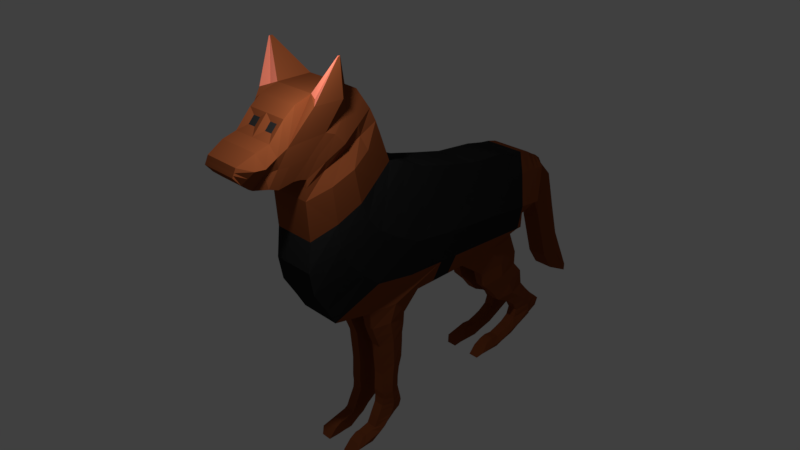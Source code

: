 # Source: dog.blend  (saved by Blender 2.79.0; exported with 4.5.12 LTS)
import bpy
from mathutils import Matrix  # noqa: F401  (used for matrix-valued properties, if any)

bpy.ops.wm.read_factory_settings(use_empty=True)
scene = bpy.context.scene
scene.name = 'Scene'

# ---- collections
col_collection_1 = bpy.data.collections.new('Collection 1'); scene.collection.children.link(col_collection_1)

# ---- materials (node trees are filled in below, after node groups)
mat_material_001 = bpy.data.materials.new('Material.001')
mat_material_001.alpha_threshold = 0.0
mat_material_001.use_transparent_shadow = False
mat_material_001.diffuse_color = (0.237, 0.06128, 0.01999, 1.0)
mat_material_001.roughness = 0.5
mat_material_002 = bpy.data.materials.new('Material.002')
mat_material_002.alpha_threshold = 0.0
mat_material_002.use_transparent_shadow = False
mat_material_002.diffuse_color = (0.02208, 0.02208, 0.02208, 1.0)
mat_material_002.roughness = 0.5
mat_material_003 = bpy.data.materials.new('Material.003')
mat_material_003.alpha_threshold = 0.0
mat_material_003.use_transparent_shadow = False
mat_material_003.diffuse_color = (0.8, 0.2092, 0.1307, 1.0)
mat_material_003.roughness = 0.5

# ---- material node trees

# ---- world
world_world = bpy.data.worlds.new('World'); scene.world = world_world
world_world.color = (0.05088, 0.05088, 0.05088)
world_world.use_sun_shadow = False
world_world.sun_shadow_jitter_overblur = 0.0
world_world.cycles.sampling_method = 'MANUAL'

# ---- cameras
cam_camera = bpy.data.cameras.new('Camera')
cam_camera.clip_end = 100.0
cam_camera.lens = 35.0
cam_camera.sensor_width = 32.0
cam_camera.sensor_height = 18.0
cam_camera.ortho_scale = 7.314
cam_camera.dof.focus_distance = 0.0
cam_camera.dof.aperture_fstop = 128.0

# ---- lights
light_lamp = bpy.data.lights.new('Lamp', 'POINT')
light_lamp.transmission_factor = 0.0
light_lamp.cutoff_distance = 30.0
light_lamp.energy = 100.0
light_lamp.shadow_buffer_clip_start = 1.001
light_lamp.shadow_soft_size = 0.1
light_lamp.shadow_maximum_resolution = 0.006
light_lamp.use_absolute_resolution = True

# ---- meshes
me_plane = bpy.data.meshes.new('Plane')
me_plane.from_pydata([(-7.55e-08, -3.239, 1.252), (7.55e-08, -3.194, 0.6095), (-7.55e-08, -1.841, 1.899), (7.55e-08, -1.662, 1.419), (7.55e-08, -3.248, 0.115), (7.55e-08, -1.365, 1.311), (7.55e-08, -3.176, -0.2807), (7.55e-08, -0.9512, 1.131), (7.55e-08, -2.951, -0.6493), (7.55e-08, -0.4117, 0.9961), (7.55e-08, -2.798, -0.9191), (7.55e-08, 0.1728, 0.8613), (7.55e-08, -2.106, -1.054), (7.55e-08, 0.9011, 0.7983), (7.55e-08, 0.03403, -1.009), (7.55e-08, 1.261, 0.7264), (7.55e-08, 1.293, -0.8112), (7.55e-08, 1.456, 0.7028), (7.55e-08, 1.482, -0.5684), (7.55e-08, 1.644, 0.6562), (7.55e-08, 1.662, -0.4155), (7.55e-08, 1.787, 0.575), (7.55e-08, 1.779, -0.2747), (7.55e-08, 1.883, 0.5294), (7.55e-08, 1.905, -0.1229), (7.55e-08, 1.992, 0.447), (-7.55e-08, -3.212, 1.45), (-7.55e-08, -1.922, 2.106), (-7.55e-08, -3.203, 1.575), (-7.55e-08, -2.03, 2.322), (-7.55e-08, -3.302, 1.602), (-7.55e-08, -2.273, 2.663), (-7.55e-08, -3.419, 1.611), (-7.55e-08, -2.48, 2.771), (-7.55e-08, -3.679, 1.566), (-7.55e-08, -3.055, 2.762), (-7.55e-08, -3.832, 1.62), (-7.55e-08, -3.331, 2.671), (-7.55e-08, -3.985, 1.602), (-7.55e-08, -3.523, 2.52), (-7.55e-08, -4.102, 1.683), (-7.55e-08, -3.775, 2.241), (-7.55e-08, -4.219, 1.782), (-7.55e-08, -3.999, 2.178), (-7.55e-08, -4.336, 1.917), (-7.55e-08, -4.277, 2.043), (0.3687, -3.239, 1.252), (0.3687, -3.194, 0.6095), (0.3687, -1.841, 1.899), (0.3687, -1.662, 1.419), (0.3687, -3.248, 0.115), (0.3687, -1.365, 1.311), (0.3687, -3.176, -0.2807), (0.3687, -0.9512, 1.131), (0.3687, -2.951, -0.6493), (0.3687, -0.4117, 0.9961), (0.3687, -2.798, -0.9191), (0.3687, 0.1728, 0.8613), (0.3687, -2.106, -1.054), (0.3687, 0.9011, 0.7983), (0.3687, 0.03403, -1.009), (0.3687, 1.261, 0.7264), (0.3687, 1.293, -0.8112), (0.3687, 1.456, 0.7028), (0.3687, 1.482, -0.5684), (0.3687, 1.644, 0.6562), (0.3687, 1.662, -0.4155), (0.3687, 1.787, 0.575), (0.5716, 1.779, -0.2747), (0.3687, 1.883, 0.5294), (0.3687, 1.905, -0.1229), (0.3687, 1.992, 0.447), (0.3687, -3.212, 1.45), (0.3687, -1.922, 2.106), (0.3687, -3.203, 1.575), (0.3687, -2.03, 2.322), (0.3687, -3.302, 1.602), (0.3687, -2.273, 2.663), (0.3687, -3.419, 1.611), (0.3687, -2.48, 2.771), (0.3687, -3.679, 1.566), (0.3687, -3.055, 2.762), (0.3687, -3.832, 1.62), (0.3687, -3.331, 2.671), (0.219, -3.985, 1.602), (0.2543, -3.552, 2.434), (0.306, -4.102, 1.683), (0.2543, -3.65, 2.326), (0.3229, -4.219, 1.782), (0.3687, -3.999, 2.178), (0.3174, -4.336, 1.917), (0.3174, -4.277, 2.043), (7.55e-08, -1.036, -1.031), (0.3687, -1.036, -1.031), (0.1843, -2.106, -1.054), (0.1843, 0.03403, -1.009), (0.1843, -1.036, -1.031), (0.1843, -2.049, -1.367), (0.3687, -2.049, -1.367), (0.3687, -1.348, -1.342), (0.1843, -1.348, -1.342), (0.1843, -1.98, -1.565), (0.3687, -1.98, -1.565), (0.3687, -1.363, -1.55), (0.1843, -1.363, -1.55), (0.1843, -1.902, -1.765), (0.3687, -1.902, -1.765), (0.3687, -1.393, -1.716), (0.1843, -1.393, -1.716), (0.1843, -1.885, -1.944), (0.3687, -1.885, -1.944), (0.3687, -1.396, -1.887), (0.1843, -1.396, -1.887), (0.1843, -1.862, -2.174), (0.3687, -1.862, -2.174), (0.3687, -1.412, -2.177), (0.1843, -1.412, -2.177), (0.1843, -1.848, -2.356), (0.3687, -1.848, -2.356), (0.3687, -1.47, -2.367), (0.1843, -1.47, -2.367), (0.1843, -1.853, -2.532), (0.3687, -1.853, -2.532), (0.3687, -1.494, -2.542), (0.1843, -1.494, -2.542), (0.1843, -1.859, -2.72), (0.3687, -1.859, -2.72), (0.3687, -1.5, -2.731), (0.1843, -1.5, -2.731), (0.1843, -1.847, -2.849), (0.3687, -1.847, -2.849), (0.3687, -1.459, -2.907), (0.1843, -1.459, -2.907), (0.1843, -1.859, -2.975), (0.3687, -1.859, -2.975), (0.3687, -1.436, -3.002), (0.1843, -1.436, -3.002), (0.1843, -1.9, -3.064), (0.3687, -1.9, -3.064), (0.3687, -1.426, -3.072), (0.1843, -1.426, -3.072), (0.1843, -1.949, -3.163), (0.3687, -1.949, -3.163), (0.3687, -1.466, -3.18), (0.1843, -1.466, -3.18), (0.1843, -1.986, -3.243), (0.3687, -1.986, -3.243), (0.3687, -1.551, -3.225), (0.1843, -1.551, -3.225), (0.1843, -2.033, -3.34), (0.3687, -2.033, -3.34), (0.3687, -1.692, -3.326), (0.1843, -1.692, -3.326), (0.1843, -2.11, -3.36), (0.3687, -2.11, -3.36), (0.3687, -1.798, -3.435), (0.1843, -1.798, -3.435), (0.1843, -2.087, -3.608), (0.3687, -2.087, -3.608), (0.3687, -1.902, -3.49), (0.1843, -1.902, -3.49), (0.1843, -2.225, -3.388), (0.3687, -2.225, -3.388), (0.1843, -2.243, -3.608), (0.3687, -2.243, -3.608), (0.1843, -2.301, -3.388), (0.3687, -2.301, -3.388), (0.1843, -2.379, -3.617), (0.3687, -2.379, -3.617), (0.1843, -2.427, -3.46), (0.3687, -2.427, -3.46), (0.1843, -2.575, -3.613), (0.3687, -2.575, -3.613), (0.1926, 1.293, -0.8112), (0.3687, 0.5684, -1.392), (0.3687, 1.482, -1.27), (0.1843, 0.5684, -1.392), (0.1926, 1.482, -1.27), (0.3687, 0.6619, -1.682), (0.3687, 1.48, -1.515), (0.1843, 0.6619, -1.682), (0.1926, 1.48, -1.515), (0.3687, 0.9063, -1.922), (0.3687, 1.675, -1.735), (0.1843, 0.9063, -1.922), (0.1926, 1.675, -1.735), (0.3687, 1.072, -2.131), (0.3687, 1.719, -2.024), (0.1843, 1.072, -2.131), (0.1926, 1.719, -2.024), (0.3687, 1.337, -2.263), (0.3687, 1.882, -2.21), (0.1843, 1.337, -2.263), (0.1926, 1.882, -2.21), (0.3687, 1.554, -2.447), (0.3687, 2.016, -2.351), (0.1843, 1.554, -2.447), (0.1926, 2.016, -2.351), (0.3687, 1.634, -2.585), (0.3687, 2.179, -2.49), (0.1843, 1.634, -2.585), (0.1926, 2.179, -2.49), (0.3687, 1.581, -2.735), (0.3687, 2.286, -2.587), (0.1843, 1.581, -2.735), (0.1926, 2.286, -2.587), (0.3687, 1.701, -2.976), (0.3687, 2.223, -2.726), (0.1843, 1.701, -2.976), (0.1926, 2.223, -2.726), (0.3687, 1.439, -2.832), (0.1843, 1.439, -2.832), (0.3687, 1.536, -3.058), (0.1843, 1.536, -3.058), (0.3687, 1.276, -2.891), (0.1843, 1.276, -2.891), (0.3687, 1.263, -3.121), (0.1843, 1.263, -3.121), (0.3687, 1.117, -2.939), (0.1843, 1.117, -2.939), (0.3687, 1.111, -3.168), (0.1843, 1.111, -3.168), (0.3687, 0.953, -2.923), (0.1843, 0.953, -2.923), (0.3687, 0.9471, -3.164), (0.1843, 0.9471, -3.164), (0.3687, 0.8281, -2.951), (0.1843, 0.8281, -2.951), (0.3687, 0.6968, -3.158), (0.1843, 0.6968, -3.158), (0.3687, 0.6782, -3.022), (0.1843, 0.6782, -3.022), (0.3687, 0.5431, -3.172), (0.1843, 0.5431, -3.172), (7.55e-08, 1.948, 0.162), (0.3687, 1.948, 0.162), (0.1843, 1.992, 0.447), (0.1843, 1.905, -0.1229), (0.1843, 1.948, 0.162), (7.55e-08, 2.082, -0.2671), (7.55e-08, 2.23, 0.2869), (0.1843, 2.23, 0.2869), (0.1843, 2.082, -0.2671), (7.55e-08, 2.354, -0.8764), (7.55e-08, 2.591, -0.09463), (0.1843, 2.591, -0.09463), (0.1843, 2.354, -0.8764), (7.55e-08, 2.662, -1.872), (7.55e-08, 2.773, -0.7887), (0.1843, 2.773, -0.7887), (0.1843, 2.662, -1.872), (7.978e-08, 2.894, -2.217), (9.379e-08, 2.961, -1.459), (0.1843, 2.961, -1.459), (0.1843, 2.894, -2.217), (8.367e-08, 3.37, -2.46), (1.07e-07, 3.21, -2.08), (0.1843, 3.21, -2.08), (0.1843, 3.37, -2.46), (7.55e-08, 1.97, 0.3035), (0.3687, 1.97, 0.3035), (0.2419, 1.97, 0.3035), (7.55e-08, 2.156, 0.007989), (0.2419, 2.156, 0.007989), (7.55e-08, 2.472, -0.4882), (0.2419, 2.472, -0.4882), (7.55e-08, 2.717, -1.334), (0.2419, 2.717, -1.334), (8.674e-08, 2.928, -1.84), (0.2419, 2.928, -1.84), (9.527e-08, 3.29, -2.271), (0.2419, 3.29, -2.271), (-7.55e-08, -4.305, 1.982), (0.5716, -2.513, 1.588), (0.5716, -2.398, 1.03), (0.5716, -2.27, 0.7357), (0.5716, -2.021, 0.4521), (0.5716, -1.633, 0.2048), (0.5716, -1.256, 0.005073), (0.5716, -0.545, -0.09246), (0.3687, -2.542, 1.79), (0.4839, -2.594, 1.963), (0.4839, -2.768, 2.153), (0.4839, -2.931, 2.214), (0.4839, -3.355, 2.187), (0.4839, -3.572, 2.166), (0.4839, -3.745, 2.079), (0.4839, -3.932, 1.973), (0.4839, -4.105, 1.988), (0.3174, -4.305, 1.982), (0.6013, -3.195, 2.669), (0.6055, -2.706, 2.666), (0.721, -2.837, 3.303), (0.721, -2.876, 3.302), (0.7366, -2.885, 3.296), (0.7369, -2.853, 3.296), (0.485, -3.089, 2.716), (0.4871, -2.593, 2.719), (0.7288, -2.845, 3.299), (0.7289, -2.845, 3.299), (0.47, -2.017, 1.231), (0.47, -1.802, 1.033), (0.47, -1.468, 0.8033), (0.47, -1.001, 0.6141), (0.47, -0.517, 0.4479), (0.47, 0.203, 0.3683), (0.47, -2.166, 1.749), (0.3687, -2.222, 1.954), (0.4243, -2.302, 2.149), (0.4243, -2.512, 2.417), (-7.55e-08, -4.321, 1.949), (0.5253, -2.884, 1.416), (0.3687, -2.884, 1.616), (0.4251, -2.905, 1.765), (0.4251, -3.04, 1.872), (0.4251, -3.18, 1.906), (0.4251, -3.521, 1.87), (0.4251, -3.705, 1.887), (0.3487, -3.868, 1.836), (0.3931, -4.019, 1.825), (0.4017, -4.163, 1.883), (0.3174, -4.321, 1.949), (0.5253, -2.804, 0.8152), (0.5253, -2.769, 0.4189), (0.5253, -2.61, 0.07817), (0.5253, -2.306, -0.2311), (0.5253, -2.043, -0.4665), (0.5253, -1.342, -0.5831), (7.55e-08, -1.606, -1.043), (0.4488, -1.606, -1.043), (0.1843, -1.606, -1.043), (0.4488, -1.721, -1.355), (0.1843, -1.721, -1.355), (0.4488, -1.692, -1.558), (0.1843, -1.692, -1.558), (0.4488, -1.664, -1.742), (0.1843, -1.664, -1.742), (0.4488, -1.657, -1.917), (0.1843, -1.657, -1.917), (0.4488, -1.652, -2.175), (0.1843, -1.652, -2.175), (0.4488, -1.672, -2.362), (0.1843, -1.672, -2.362), (0.4488, -1.685, -2.537), (0.1843, -1.685, -2.537), (0.4488, -1.691, -2.725), (0.1843, -1.691, -2.725), (0.4488, -1.666, -2.876), (0.1843, -1.666, -2.876), (0.4488, -1.661, -2.988), (0.1843, -1.661, -2.988), (0.4488, -1.679, -3.068), (0.1843, -1.679, -3.068), (0.4488, -1.724, -3.171), (0.1843, -1.724, -3.171), (0.4488, -1.783, -3.234), (0.1843, -1.783, -3.234), (0.4488, -1.874, -3.333), (0.1843, -1.874, -3.333), (0.4488, -1.965, -3.409), (0.1843, -1.965, -3.409), (0.3687, -2.0, -3.553), (0.1843, -2.0, -3.553), (7.55e-08, 0.6634, -0.9101), (7.55e-08, 1.358, 0.7146), (0.4393, 0.6634, -0.9101), (0.3687, 1.358, 0.7146), (0.1885, 0.6634, -0.9101), (0.4393, 1.025, -1.331), (0.1885, 1.025, -1.331), (0.4393, 1.071, -1.598), (0.1885, 1.071, -1.598), (0.4393, 1.291, -1.828), (0.1885, 1.291, -1.828), (0.4393, 1.395, -2.078), (0.1885, 1.395, -2.078), (0.4393, 1.61, -2.237), (0.1885, 1.61, -2.237), (0.4393, 1.785, -2.399), (0.1885, 1.785, -2.399), (0.4393, 1.907, -2.538), (0.1885, 1.907, -2.538), (0.4393, 1.933, -2.661), (0.1885, 1.933, -2.661), (0.3687, 1.962, -2.851), (0.1885, 1.962, -2.851), (0.47, 1.416, 0.3343), (0.47, 1.6, 0.3291), (0.47, 1.756, 0.3248), (0.47, 1.198, 0.3404), (0.47, 1.856, 0.3219), (0.47, 0.992, 0.3462), (0.47, 1.972, 0.3187), (0.5716, 1.68, -0.2669), (0.5716, 0.6175, -0.1836), (0.5716, 1.523, -0.2546), (0.5716, 1.354, -0.2414), (0.5716, 0.9625, -0.2107), (0.5253, 1.396, -0.6783), (0.5253, 0.2949, -0.64), (0.5253, 0.7718, -0.6566), (0.5253, 1.307, -0.6752), (0.4488, -2.336, -3.492), (0.4488, -2.231, -3.468), (0.4488, -2.105, -3.44), (0.4488, -2.49, -3.526), (0.4393, 0.6278, -3.078), (0.4393, 1.114, -3.044), (0.4393, 1.948, -2.761), (0.4393, 0.7529, -3.069), (0.4393, 1.27, -2.991), (0.4393, 1.645, -2.864), (0.4393, 0.9498, -3.055), (0.4393, 1.477, -2.921), (0.1144, -3.65, 2.326), (0.1144, -3.552, 2.434), (0.3687, -3.523, 2.52), (0.3687, -3.775, 2.241), (7.55e-08, -0.6793, -1.024), (7.55e-08, -0.3226, -1.016), (0.3687, -0.6793, -1.024), (0.3687, -0.3226, -1.016), (0.1843, -0.3226, -1.016), (0.1843, -0.6793, -1.024), (0.5253, -0.6578, -0.6069), (0.5253, -0.3023, -0.6192)], [], [(306, 300, 49, 48), (322, 47, 50, 323), (323, 50, 52, 324), (324, 52, 54, 325), (325, 54, 56, 326), (326, 56, 58, 327), (59, 305, 391, 61), (366, 389, 386, 63), (63, 386, 387, 65), (65, 387, 388, 67), (67, 388, 390, 69), (69, 390, 392, 71), (306, 48, 73, 307), (307, 73, 75, 308), (308, 75, 77, 309), (282, 309, 77, 79, 297, 291, 283), (283, 291, 290, 284), (284, 290, 296, 81, 83, 285), (285, 83, 416, 286), (286, 416, 417, 287), (287, 417, 89, 288), (288, 89, 91, 289), (10, 12, 94, 58, 56), (29, 31, 77, 75), (13, 11, 57, 59), (30, 28, 74, 76), (1, 4, 50, 47), (20, 22, 68, 66), (415, 414, 87, 85), (5, 3, 49, 51), (23, 21, 67, 69), (40, 38, 84, 86), (422, 95, 60, 421), (31, 33, 79, 77), (261, 236, 71, 260), (15, 13, 59, 61), (32, 30, 76, 78), (4, 6, 52, 50), (22, 24, 237, 70, 68), (41, 43, 89, 417), (7, 5, 51, 53), (25, 23, 69, 71, 236), (42, 40, 86, 88), (363, 16, 173, 367), (33, 35, 81, 79), (310, 44, 90, 321), (364, 15, 61, 366), (34, 32, 78, 80), (6, 8, 54, 52), (2, 27, 73, 48), (43, 45, 91, 89), (9, 7, 53, 55), (26, 0, 46, 72), (44, 42, 88, 90), (16, 18, 64, 398, 62, 173), (35, 37, 83, 81), (19, 17, 63, 65), (36, 34, 80, 82), (8, 10, 56, 54), (27, 29, 75, 73), (0, 1, 47, 46), (11, 9, 55, 57), (28, 26, 72, 74), (18, 20, 66, 64), (37, 39, 416, 83), (3, 2, 48, 49), (21, 19, 65, 67), (38, 36, 82, 84), (329, 58, 98, 331), (328, 92, 96, 330), (419, 14, 95, 422), (332, 100, 104, 334), (330, 96, 100, 332), (96, 93, 99, 100), (58, 94, 97, 98), (104, 103, 107, 108), (331, 98, 102, 333), (100, 99, 103, 104), (98, 97, 101, 102), (336, 108, 112, 338), (102, 101, 105, 106), (334, 104, 108, 336), (333, 102, 106, 335), (112, 111, 115, 116), (335, 106, 110, 337), (108, 107, 111, 112), (106, 105, 109, 110), (116, 115, 119, 120), (110, 109, 113, 114), (338, 112, 116, 340), (337, 110, 114, 339), (342, 120, 124, 344), (114, 113, 117, 118), (340, 116, 120, 342), (339, 114, 118, 341), (124, 123, 127, 128), (341, 118, 122, 343), (120, 119, 123, 124), (118, 117, 121, 122), (126, 125, 129, 130), (122, 121, 125, 126), (344, 124, 128, 346), (343, 122, 126, 345), (348, 132, 136, 350), (346, 128, 132, 348), (345, 126, 130, 347), (128, 127, 131, 132), (136, 135, 139, 140), (347, 130, 134, 349), (132, 131, 135, 136), (130, 129, 133, 134), (352, 140, 144, 354), (134, 133, 137, 138), (350, 136, 140, 352), (349, 134, 138, 351), (353, 142, 146, 355), (351, 138, 142, 353), (140, 139, 143, 144), (138, 137, 141, 142), (148, 147, 151, 152), (144, 143, 147, 148), (142, 141, 145, 146), (354, 144, 148, 356), (358, 152, 156, 360), (146, 145, 149, 150), (356, 148, 152, 358), (355, 146, 150, 357), (156, 155, 159, 160), (357, 150, 154, 359), (152, 151, 155, 156), (150, 149, 153, 154), (362, 160, 159, 361), (157, 158, 164, 163), (360, 156, 160, 362), (359, 404, 158, 361), (164, 403, 402, 168), (158, 404, 403, 164), (154, 153, 161, 162), (153, 157, 163, 161), (165, 167, 171, 169), (163, 164, 168, 167), (161, 163, 167, 165), (162, 161, 165, 166), (170, 169, 171, 172, 405), (166, 165, 169, 170), (168, 402, 405, 172), (167, 168, 172, 171), (365, 60, 174, 368), (174, 176, 180, 178), (60, 95, 176, 174), (367, 173, 177, 369), (173, 62, 175, 177), (181, 179, 183, 185), (177, 175, 179, 181), (368, 174, 178, 370), (369, 177, 181, 371), (373, 185, 189, 375), (370, 178, 182, 372), (371, 181, 185, 373), (178, 180, 184, 182), (189, 187, 191, 193), (182, 184, 188, 186), (185, 183, 187, 189), (372, 182, 186, 374), (193, 191, 195, 197), (374, 186, 190, 376), (375, 189, 193, 377), (186, 188, 192, 190), (379, 197, 201, 381), (376, 190, 194, 378), (377, 193, 197, 379), (190, 192, 196, 194), (201, 199, 203, 205), (194, 196, 200, 198), (197, 195, 199, 201), (378, 194, 198, 380), (382, 202, 411, 408), (380, 198, 202, 382), (381, 201, 205, 383), (198, 200, 204, 202), (385, 209, 207, 384), (383, 205, 209, 385), (208, 206, 212, 213), (205, 203, 207, 209), (212, 413, 410, 216), (202, 204, 211, 210), (206, 411, 413, 212), (204, 208, 213, 211), (215, 217, 221, 219), (210, 211, 215, 214), (211, 213, 217, 215), (213, 212, 216, 217), (221, 220, 224, 225), (217, 216, 220, 221), (216, 410, 407, 220), (214, 215, 219, 218), (224, 412, 409, 228), (220, 407, 412, 224), (218, 219, 223, 222), (219, 221, 225, 223), (227, 229, 233, 231), (222, 223, 227, 226), (223, 225, 229, 227), (225, 224, 228, 229), (230, 231, 233, 232, 406), (229, 228, 232, 233), (228, 409, 406, 232), (226, 227, 231, 230), (237, 238, 235, 70), (24, 234, 238, 237), (25, 236, 241, 240), (263, 242, 246, 265), (261, 238, 242, 263), (238, 234, 239, 242), (259, 25, 240, 262), (246, 243, 247, 250), (240, 241, 245, 244), (242, 239, 243, 246), (262, 240, 244, 264), (266, 248, 252, 268), (264, 244, 248, 266), (265, 246, 250, 267), (244, 245, 249, 248), (269, 254, 258, 271), (267, 250, 254, 269), (248, 249, 253, 252), (250, 247, 251, 254), (270, 256, 257, 271), (252, 253, 257, 256), (254, 251, 255, 258), (268, 252, 256, 270), (251, 268, 270, 255), (255, 270, 271, 258), (249, 267, 269, 253), (253, 269, 271, 257), (245, 265, 267, 249), (243, 264, 266, 247), (247, 266, 268, 251), (239, 262, 264, 243), (234, 259, 262, 239), (236, 261, 263, 241), (241, 263, 265, 245), (238, 261, 260, 235), (45, 272, 289, 91), (320, 288, 289, 321), (319, 287, 288, 320), (318, 286, 287, 319), (317, 285, 286, 318), (316, 284, 285, 317), (315, 283, 284, 316), (314, 282, 283, 315), (313, 281, 282, 314), (312, 280, 281, 313), (311, 273, 280, 312), (304, 278, 279, 305), (303, 277, 278, 304), (302, 276, 277, 303), (301, 275, 276, 302), (300, 274, 275, 301), (311, 322, 274, 273), (290, 291, 295, 294), (298, 299, 292, 293), (296, 290, 294, 298), (79, 81, 293, 292), (297, 79, 292, 299), (291, 297, 299, 295), (81, 296, 298, 293), (294, 295, 299, 298), (49, 300, 301, 51), (51, 301, 302, 53), (53, 302, 303, 55), (55, 303, 304, 57), (57, 304, 305, 59), (281, 308, 309, 282), (280, 307, 308, 281), (273, 306, 307, 280), (273, 274, 300, 306), (46, 47, 322, 311), (46, 311, 312, 72), (72, 312, 313, 74), (74, 313, 314, 76), (76, 314, 315, 78), (78, 315, 316, 80), (80, 316, 317, 82), (82, 317, 318, 84), (84, 318, 319, 86), (86, 319, 320, 88), (88, 320, 321, 90), (272, 310, 321, 289), (278, 326, 327, 279), (277, 325, 326, 278), (276, 324, 325, 277), (275, 323, 324, 276), (274, 322, 323, 275), (155, 359, 361, 159), (153, 360, 362, 157), (157, 362, 361, 158), (151, 357, 359, 155), (147, 355, 357, 151), (145, 356, 358, 149), (149, 358, 360, 153), (141, 354, 356, 145), (139, 351, 353, 143), (143, 353, 355, 147), (135, 349, 351, 139), (133, 350, 352, 137), (137, 352, 354, 141), (131, 347, 349, 135), (127, 345, 347, 131), (125, 346, 348, 129), (129, 348, 350, 133), (123, 343, 345, 127), (121, 344, 346, 125), (119, 341, 343, 123), (115, 339, 341, 119), (113, 340, 342, 117), (117, 342, 344, 121), (111, 337, 339, 115), (109, 338, 340, 113), (107, 335, 337, 111), (103, 333, 335, 107), (101, 334, 336, 105), (105, 336, 338, 109), (99, 331, 333, 103), (94, 330, 332, 97), (97, 332, 334, 101), (12, 328, 330, 94), (93, 329, 331, 99), (204, 383, 385, 208), (208, 385, 384, 206), (200, 381, 383, 204), (199, 380, 382, 203), (203, 382, 408, 384, 207), (195, 378, 380, 199), (192, 377, 379, 196), (191, 376, 378, 195), (196, 379, 381, 200), (188, 375, 377, 192), (187, 374, 376, 191), (183, 372, 374, 187), (180, 371, 373, 184), (179, 370, 372, 183), (184, 373, 375, 188), (176, 369, 371, 180), (175, 368, 370, 179), (95, 367, 369, 176), (62, 365, 368, 175), (17, 364, 366, 63), (14, 363, 367, 95), (61, 391, 389, 366), (391, 305, 279, 394), (388, 387, 395, 393), (390, 388, 393, 68), (386, 389, 397, 396), (71, 392, 390, 68, 70, 235, 260), (387, 386, 396, 395), (389, 391, 394, 397), (68, 393, 66), (397, 394, 399, 400), (396, 397, 400, 401), (394, 279, 327, 424, 425, 399), (393, 395, 64, 66), (395, 396, 401, 398, 64), (400, 399, 60, 365), (398, 401, 62), (401, 400, 365, 62), (399, 425, 421, 60), (405, 402, 166, 170), (402, 403, 162, 166), (403, 404, 154, 162), (404, 359, 154), (406, 409, 226, 230), (409, 412, 222, 226), (413, 411, 202, 210), (408, 411, 206, 384), (412, 407, 218, 222), (407, 410, 214, 218), (410, 413, 210, 214), (414, 415, 39, 41), (85, 87, 417, 416), (87, 414, 41, 417), (415, 85, 416, 39), (92, 418, 423, 96), (418, 419, 422, 423), (96, 423, 420, 93), (423, 422, 421, 420), (420, 424, 327, 58, 329, 93), (421, 425, 424, 420)])
me_plane.polygons.foreach_set('material_index', [0, 1, 1, 1, 1, 0, 1, 1, 0, 0, 0, 0, 0, 0, 0, 0, 0, 0, 0, 0, 0, 0, 0, 0, 1, 0, 1, 0, 1, 1, 0, 0, 0, 0, 0, 1, 0, 1, 0, 0, 1, 0, 0, 0, 0, 0, 1, 0, 1, 0, 0, 1, 0, 0, 0, 0, 0, 0, 1, 0, 0, 1, 0, 0, 0, 0, 0, 0, 0, 0, 0, 0, 0, 0, 0, 0, 0, 0, 0, 0, 0, 0, 0, 0, 0, 0, 0, 0, 0, 0, 0, 0, 0, 0, 0, 0, 0, 0, 0, 0, 0, 0, 0, 0, 0, 0, 0, 0, 0, 0, 0, 0, 0, 0, 0, 0, 0, 0, 0, 0, 0, 0, 0, 0, 0, 0, 0, 0, 0, 0, 0, 0, 0, 0, 0, 0, 0, 0, 0, 0, 0, 0, 0, 0, 0, 0, 0, 0, 0, 0, 0, 0, 0, 0, 0, 0, 0, 0, 0, 0, 0, 0, 0, 0, 0, 0, 0, 0, 0, 0, 0, 0, 0, 0, 0, 0, 0, 0, 0, 0, 0, 0, 0, 0, 0, 0, 0, 0, 0, 0, 0, 0, 0, 0, 0, 0, 0, 0, 0, 0, 0, 0, 0, 0, 0, 0, 0, 0, 0, 0, 0, 0, 0, 0, 0, 0, 0, 0, 0, 0, 0, 0, 0, 0, 0, 0, 0, 0, 0, 0, 0, 0, 0, 0, 0, 0, 0, 0, 0, 0, 0, 0, 0, 0, 0, 0, 0, 0, 0, 0, 0, 0, 0, 0, 1, 1, 1, 1, 1, 0, 0, 0, 2, 0, 0, 0, 2, 0, 1, 1, 1, 1, 1, 0, 0, 0, 0, 0, 0, 0, 0, 0, 0, 0, 0, 0, 0, 0, 0, 1, 1, 1, 1, 1, 0, 0, 0, 0, 0, 0, 0, 0, 0, 0, 0, 0, 0, 0, 0, 0, 0, 0, 0, 0, 0, 0, 0, 0, 0, 0, 0, 0, 0, 0, 0, 0, 0, 0, 0, 0, 0, 0, 0, 0, 0, 0, 0, 0, 0, 0, 0, 0, 0, 0, 0, 0, 0, 1, 0, 1, 1, 0, 0, 1, 0, 0, 1, 0, 1, 1, 1, 0, 0, 0, 0, 0, 0, 0, 0, 0, 0, 0, 0, 0, 0, 0, 0, 0, 0, 0, 0, 0, 0, 1, 0, 1, 0, 1])
me_plane.materials.append(mat_material_001)
me_plane.materials.append(mat_material_002)
me_plane.materials.append(mat_material_003)
me_plane.use_remesh_preserve_volume = False
me_plane.use_remesh_preserve_attributes = False
me_plane.use_mirror_vertex_groups = False
me_plane.update()
arm_armature = bpy.data.armatures.new('Armature')  # bones are not reproduced

# ---- objects
ob_armature = bpy.data.objects.new('Armature', arm_armature)
ob_plane = bpy.data.objects.new('Plane', me_plane)
ob_lamp = bpy.data.objects.new('Lamp', light_lamp)
ob_camera = bpy.data.objects.new('Camera', cam_camera)

# ---- transforms, parenting, visibility, modifiers, constraints
ob_armature.location = (0.355, -0.03096, -2.303)
ob_armature.scale = (0.8601, 0.8601, 0.8601)
ob_armature.show_in_front = True
ob_armature.lineart.crease_threshold = 0.0
ob_plane.parent = ob_armature
ob_plane.matrix_parent_inverse = Matrix(((1.163, 0.0, 0.0, -0.4127), (0.0, 1.163, 0.0, 0.4876), (0.0, 0.0, 1.163, 2.334), (0.0, 0.0, 0.0, 1.0)))
ob_plane.location = (0.1028, 0.9227, 0.5762)
ob_plane.rotation_euler = (0.0, -0.0, 0.008925)
ob_plane.scale = (0.8001, 0.8001, 0.8001)
ob_plane.lineart.crease_threshold = 0.0
_vg = ob_plane.vertex_groups.new(name='Bone')
for _i, _w in zip([137, 138, 140, 141, 142, 143, 144, 145, 146, 147, 148, 149, 150, 151, 152, 153, 154, 155, 156, 157, 158, 159, 160, 161, 162, 163, 164, 165, 166, 167, 168, 169, 170, 171, 172, 353, 354, 355, 356, 357, 358, 359, 360, 361, 362, 402, 403, 404, 405], [0.08876, 0.08407, 0.01867, 0.3005, 0.2912, 0.04061, 0.07106, 0.7454, 0.7398, 0.1111, 0.1206, 0.9478, 0.9627, 0.5023, 0.4654, 0.9884, 1.004, 0.8851, 0.8779, 0.995, 0.998, 0.941, 0.9593, 0.9976, 1.0, 0.9991, 0.9996, 0.9992, 1.0, 0.9999, 0.9999, 0.9997, 0.9999, 1.0, 1.0, 0.08857, 0.06713, 0.2535, 0.1788, 0.7721, 0.8564, 0.9606, 0.9662, 0.9897, 0.9868, 0.9998, 0.999, 0.9948, 0.9999]): _vg.add([_i], _w, 'REPLACE')
_vg = ob_plane.vertex_groups.new(name='Bone.001')
for _i, _w in zip([113, 114, 115, 116, 117, 118, 119, 120, 121, 122, 123, 124, 125, 126, 127, 128, 129, 130, 131, 132, 133, 134, 135, 136, 137, 138, 139, 140, 141, 142, 143, 144, 145, 146, 147, 148, 149, 150, 151, 152, 155, 156, 159, 160, 341, 342, 343, 344, 345, 346, 347, 348, 349, 350, 351, 352, 353, 354, 355, 356, 357, 358, 359, 360], [0.006506, 0.002551, 0.02415, 0.02347, 0.161, 0.1531, 0.1714, 0.1711, 0.8392, 0.8462, 0.8324, 0.8248, 0.9731, 0.9755, 0.9648, 0.9624, 0.9887, 0.9917, 0.9829, 0.9796, 0.9744, 0.9782, 0.9802, 0.9734, 0.9108, 0.9156, 0.9748, 0.9619, 0.6994, 0.7087, 0.953, 0.9271, 0.2545, 0.2602, 0.888, 0.8785, 0.05224, 0.02466, 0.4976, 0.5345, 0.1149, 0.1221, 0.059, 0.0314, 0.1267, 0.08515, 0.8731, 0.9102, 0.9804, 0.9882, 0.9918, 0.9939, 0.9886, 0.9887, 0.9745, 0.9768, 0.9111, 0.9327, 0.7464, 0.8212, 0.2279, 0.1435, 0.02879, 0.01755]): _vg.add([_i], _w, 'REPLACE')
_vg = ob_plane.vertex_groups.new(name='Bone.002')
for _i, _w in zip([0, 1, 2, 3, 4, 5, 6, 7, 8, 9, 10, 11, 12, 13, 14, 15, 16, 17, 18, 19, 20, 21, 22, 23, 24, 25, 26, 27, 28, 29, 30, 31, 32, 33, 34, 35, 36, 37, 38, 39, 40, 41, 42, 43, 44, 45, 46, 47, 48, 49, 50, 51, 52, 53, 54, 55, 56, 57, 58, 59, 60, 61, 62, 63, 64, 65, 66, 67, 68, 69, 70, 71, 72, 73, 74, 75, 76, 77, 78, 79, 80, 81, 82, 83, 84, 85, 86, 87, 88, 89, 90, 91, 92, 93, 94, 95, 96, 97, 98, 99, 100, 101, 102, 103, 104, 105, 106, 107, 108, 109, 110, 111, 112, 113, 114, 115, 116, 117, 118, 119, 120, 121, 122, 123, 124, 125, 127, 128, 173, 174, 175, 176, 177, 178, 179, 180, 181, 182, 183, 184, 185, 186, 187, 188, 189, 190, 191, 192, 193, 194, 195, 196, 197, 198, 199, 200, 201, 202, 203, 204, 205, 206, 207, 208, 209, 210, 211, 212, 213, 214, 215, 216, 217, 218, 219, 220, 221, 222, 223, 224, 225, 226, 227, 228, 229, 230, 231, 232, 233, 234, 235, 236, 237, 238, 239, 240, 241, 242, 243, 244, 245, 246, 247, 248, 249, 250, 251, 252, 253, 254, 255, 256, 257, 258, 259, 260, 261, 262, 263, 264, 265, 266, 267, 268, 269, 270, 271, 272, 273, 274, 275, 276, 277, 278, 279, 280, 281, 282, 283, 284, 285, 286, 287, 288, 289, 290, 291, 292, 293, 294, 295, 296, 297, 298, 299, 300, 301, 302, 303, 304, 305, 306, 307, 308, 309, 310, 311, 312, 313, 314, 315, 316, 317, 318, 319, 320, 321, 322, 323, 324, 325, 326, 327, 328, 329, 330, 331, 332, 333, 334, 335, 336, 337, 338, 339, 340, 341, 342, 343, 344, 363, 364, 365, 366, 367, 368, 369, 370, 371, 372, 373, 374, 375, 376, 377, 378, 379, 380, 381, 382, 383, 384, 385, 386, 387, 388, 389, 390, 391, 392, 393, 394, 395, 396, 397, 398, 399, 400, 401, 406, 407, 408, 409, 410, 411, 412, 413, 414, 415, 416, 417, 418, 419, 420, 421, 422, 423, 424, 425], [1.0, 1.0, 1.0, 1.0, 1.0, 1.0, 1.0, 1.0, 1.0, 1.0, 1.0, 1.0, 0.9999, 1.0, 0.9999, 0.9999, 0.9999, 0.9999, 0.9999, 0.9999, 0.9999, 0.9999, 0.9999, 0.9999, 0.9999, 0.9999, 1.0, 1.0, 1.0, 1.0, 1.0, 1.0, 1.0, 1.0, 1.0, 1.0, 1.0, 1.0, 1.0, 1.0, 1.0, 1.0, 1.0, 1.0, 1.0, 1.0, 1.0, 1.0, 1.0, 1.0, 1.0, 1.0, 1.0, 1.0, 1.0, 1.0, 1.0, 1.0, 0.9999, 1.0, 0.9999, 0.9999, 0.9999, 0.9999, 0.9999, 0.9999, 0.9999, 0.9999, 0.9999, 0.9999, 0.9999, 0.9999, 1.0, 1.0, 1.0, 1.0, 1.0, 1.0, 1.0, 1.0, 1.0, 1.0, 1.0, 1.0, 1.0, 1.0, 1.0, 1.0, 1.0, 1.0, 1.0, 1.0, 0.9999, 0.9999, 0.9999, 0.9999, 0.9999, 0.9999, 0.9999, 0.9998, 0.9998, 0.9998, 0.9998, 0.9994, 0.9994, 0.999, 0.9991, 0.9982, 0.9983, 0.9955, 0.9958, 0.9939, 0.9941, 0.9717, 0.9737, 0.9629, 0.9633, 0.8389, 0.8468, 0.8285, 0.8288, 0.1606, 0.1536, 0.1673, 0.1749, 0.001315, 0.01716, 0.02091, 0.9999, 0.9999, 0.9999, 0.9999, 0.9999, 0.9999, 0.9999, 0.9999, 0.9999, 0.9999, 0.9999, 0.9999, 0.9999, 0.9999, 0.9999, 0.9999, 0.9999, 0.9999, 0.9999, 0.9999, 0.9999, 0.9999, 0.9999, 0.9999, 0.9999, 0.9999, 0.9999, 0.9999, 0.9999, 0.9999, 0.9999, 0.9999, 0.9999, 0.9999, 0.9999, 0.9999, 0.9999, 0.9999, 0.9999, 0.9999, 0.9999, 0.9999, 0.9999, 0.9999, 0.9999, 0.9999, 0.9999, 0.9999, 0.9999, 0.9999, 0.9999, 0.9999, 0.9999, 0.9999, 0.9999, 0.9999, 0.9999, 0.9999, 0.9999, 0.9999, 0.9999, 0.9999, 0.9999, 0.9999, 0.9999, 0.9999, 0.9999, 0.9999, 0.9999, 0.9999, 0.9999, 0.9999, 0.9999, 0.9999, 0.9999, 0.9999, 0.9999, 0.9999, 0.9999, 0.9999, 0.9999, 0.9999, 0.9999, 0.9999, 0.9999, 0.9999, 0.9999, 0.9999, 0.9999, 0.9999, 0.9999, 0.9999, 0.9999, 0.9999, 0.9999, 0.9999, 0.9999, 0.9999, 0.9999, 1.0, 1.0, 1.0, 1.0, 1.0, 1.0, 1.0, 0.9999, 1.0, 1.0, 1.0, 1.0, 1.0, 1.0, 1.0, 1.0, 1.0, 1.0, 1.0, 1.0, 1.0, 1.0, 1.0, 1.0, 1.0, 1.0, 1.0, 1.0, 1.0, 1.0, 1.0, 1.0, 1.0, 0.9999, 1.0, 1.0, 1.0, 1.0, 1.0, 1.0, 1.0, 1.0, 1.0, 1.0, 1.0, 1.0, 1.0, 1.0, 1.0, 1.0, 1.0, 1.0, 1.0, 1.0, 1.0, 0.9999, 0.9999, 0.9999, 0.9999, 0.9999, 1.0, 0.9999, 1.0, 0.9996, 0.9998, 0.9979, 0.9991, 0.9824, 0.9907, 0.8732, 0.9148, 0.1268, 0.08976, 0.9999, 0.9999, 0.9999, 0.9999, 0.9999, 0.9999, 0.9999, 0.9999, 0.9999, 0.9999, 0.9999, 0.9999, 0.9999, 0.9999, 0.9999, 0.9999, 0.9999, 0.9999, 0.9999, 0.9999, 0.9999, 0.9999, 0.9999, 0.9999, 0.9999, 0.9999, 0.9999, 0.9999, 0.9999, 0.9999, 0.9999, 0.9999, 0.9999, 0.9999, 0.9999, 0.9999, 0.9999, 0.9999, 0.9999, 0.9999, 0.9999, 0.9999, 0.9999, 0.9999, 0.9999, 0.9999, 0.9999, 1.0, 1.0, 1.0, 1.0, 0.9999, 0.9999, 0.9999, 0.9999, 0.9999, 0.9999, 0.9999, 0.9999]): _vg.add([_i], _w, 'REPLACE')
_m = ob_plane.modifiers.new('Mirror', 'MIRROR')
_m = ob_plane.modifiers.new('Armature', 'ARMATURE')
_m.object = ob_armature
ob_lamp.location = (1.228, -1.839, 3.275)
ob_lamp.rotation_euler = (0.6503, 0.05522, 1.866)
ob_lamp.lock_rotations_4d = False
ob_lamp.empty_display_type = 'ARROWS'
ob_lamp.color = (0.0, 0.0, 0.0, 0.0)
ob_lamp.lineart.crease_threshold = 0.0
ob_camera.location = (7.481, -6.508, 5.344)
ob_camera.rotation_euler = (1.109, 0.0, 0.8149)
ob_camera.lock_rotations_4d = False
ob_camera.empty_display_type = 'ARROWS'
ob_camera.color = (0.0, 0.0, 0.0, 0.0)
ob_camera.display_type = 'WIRE'
ob_camera.lineart.crease_threshold = 0.0

# ---- collection membership
col_collection_1.objects.link(ob_armature)
col_collection_1.objects.link(ob_plane)
col_collection_1.objects.link(ob_lamp)
col_collection_1.objects.link(ob_camera)

# ---- scene / render settings (as saved in the file)
scene.camera = ob_camera
scene.frame_start = 1; scene.frame_end = 250; scene.frame_set(1)
scene.render.engine = 'BLENDER_EEVEE_NEXT'
scene.render.resolution_percentage = 50
scene.render.dither_intensity = 0.0
scene.cycles.use_denoising = False
scene.cycles.samples = 128
scene.cycles.sampling_pattern = 'TABULATED_SOBOL'
scene.cycles.use_adaptive_sampling = False
scene.cycles.use_light_tree = False
scene.cycles.blur_glossy = 0.0
scene.cycles.sample_clamp_indirect = 0.0
scene.view_settings.view_transform = 'Standard'
bpy.context.view_layer.update()
